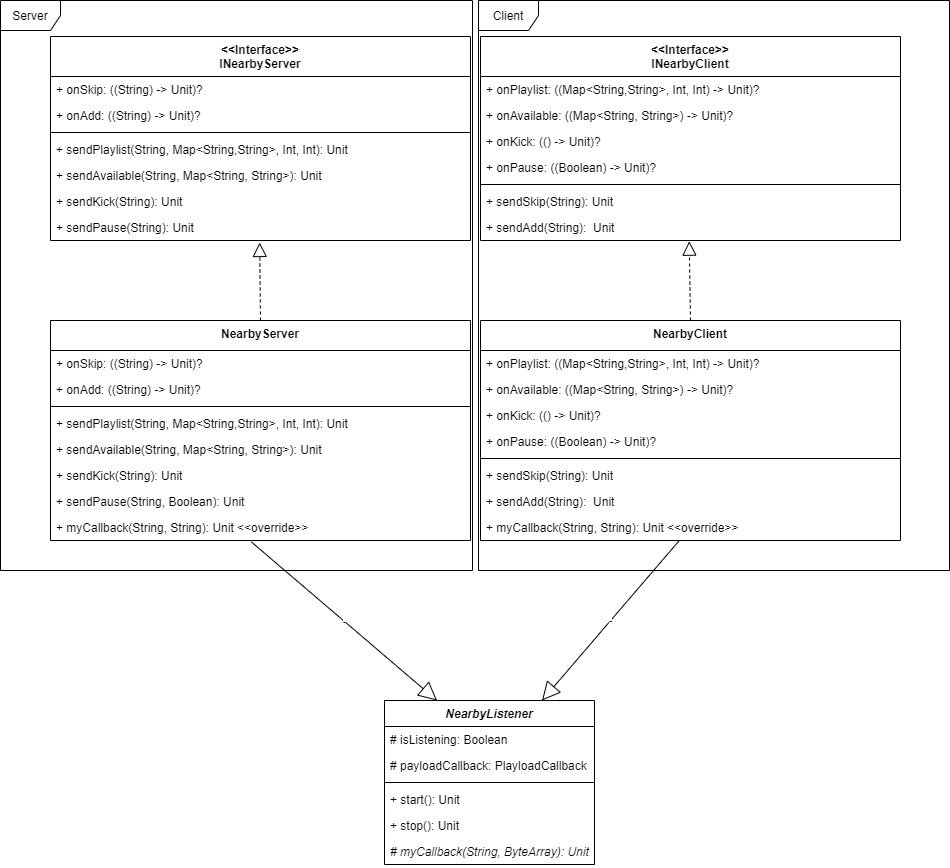

The diagram above was exported from draw.io. Its source (the exported page's mxGraphModel, read from the mxfile embedded in the PNG):
<mxGraphModel dx="526" dy="1497" grid="1" gridSize="10" guides="1" tooltips="1" connect="1" arrows="1" fold="1" page="1" pageScale="1" pageWidth="827" pageHeight="1169" math="0" shadow="0">
  <root>
    <mxCell id="0" />
    <mxCell id="1" parent="0" />
    <mxCell id="3TfSvmQzcI6LsDfmTYjw-78" value="Client" style="shape=umlFrame;whiteSpace=wrap;html=1;" vertex="1" parent="1">
      <mxGeometry x="508" y="-10" width="471" height="570" as="geometry" />
    </mxCell>
    <mxCell id="3TfSvmQzcI6LsDfmTYjw-77" value="Server" style="shape=umlFrame;whiteSpace=wrap;html=1;" vertex="1" parent="1">
      <mxGeometry x="30" y="-10" width="472" height="570" as="geometry" />
    </mxCell>
    <mxCell id="3TfSvmQzcI6LsDfmTYjw-6" value="NearbyListener" style="swimlane;fontStyle=3;align=center;verticalAlign=top;childLayout=stackLayout;horizontal=1;startSize=26;horizontalStack=0;resizeParent=1;resizeParentMax=0;resizeLast=0;collapsible=1;marginBottom=0;" vertex="1" parent="1">
      <mxGeometry x="414" y="690" width="210" height="164" as="geometry" />
    </mxCell>
    <mxCell id="3TfSvmQzcI6LsDfmTYjw-14" value="# isListening: Boolean" style="text;strokeColor=none;fillColor=none;align=left;verticalAlign=top;spacingLeft=4;spacingRight=4;overflow=hidden;rotatable=0;points=[[0,0.5],[1,0.5]];portConstraint=eastwest;" vertex="1" parent="3TfSvmQzcI6LsDfmTYjw-6">
      <mxGeometry y="26" width="210" height="26" as="geometry" />
    </mxCell>
    <mxCell id="3TfSvmQzcI6LsDfmTYjw-15" value="# payloadCallback: PlayloadCallback" style="text;strokeColor=none;fillColor=none;align=left;verticalAlign=top;spacingLeft=4;spacingRight=4;overflow=hidden;rotatable=0;points=[[0,0.5],[1,0.5]];portConstraint=eastwest;" vertex="1" parent="3TfSvmQzcI6LsDfmTYjw-6">
      <mxGeometry y="52" width="210" height="26" as="geometry" />
    </mxCell>
    <mxCell id="3TfSvmQzcI6LsDfmTYjw-8" value="" style="line;strokeWidth=1;fillColor=none;align=left;verticalAlign=middle;spacingTop=-1;spacingLeft=3;spacingRight=3;rotatable=0;labelPosition=right;points=[];portConstraint=eastwest;" vertex="1" parent="3TfSvmQzcI6LsDfmTYjw-6">
      <mxGeometry y="78" width="210" height="8" as="geometry" />
    </mxCell>
    <mxCell id="3TfSvmQzcI6LsDfmTYjw-11" value="+ start(): Unit" style="text;strokeColor=none;fillColor=none;align=left;verticalAlign=top;spacingLeft=4;spacingRight=4;overflow=hidden;rotatable=0;points=[[0,0.5],[1,0.5]];portConstraint=eastwest;" vertex="1" parent="3TfSvmQzcI6LsDfmTYjw-6">
      <mxGeometry y="86" width="210" height="26" as="geometry" />
    </mxCell>
    <mxCell id="3TfSvmQzcI6LsDfmTYjw-12" value="+ stop(): Unit" style="text;strokeColor=none;fillColor=none;align=left;verticalAlign=top;spacingLeft=4;spacingRight=4;overflow=hidden;rotatable=0;points=[[0,0.5],[1,0.5]];portConstraint=eastwest;" vertex="1" parent="3TfSvmQzcI6LsDfmTYjw-6">
      <mxGeometry y="112" width="210" height="26" as="geometry" />
    </mxCell>
    <mxCell id="3TfSvmQzcI6LsDfmTYjw-13" value="# myCallback(String, ByteArray): Unit" style="text;strokeColor=none;fillColor=none;align=left;verticalAlign=top;spacingLeft=4;spacingRight=4;overflow=hidden;rotatable=0;points=[[0,0.5],[1,0.5]];portConstraint=eastwest;fontStyle=2" vertex="1" parent="3TfSvmQzcI6LsDfmTYjw-6">
      <mxGeometry y="138" width="210" height="26" as="geometry" />
    </mxCell>
    <mxCell id="3TfSvmQzcI6LsDfmTYjw-10" value="" style="endArrow=block;dashed=1;endFill=0;endSize=12;html=1;exitX=0.5;exitY=0;exitDx=0;exitDy=0;entryX=0.498;entryY=1.077;entryDx=0;entryDy=0;entryPerimeter=0;" edge="1" parent="1" source="3TfSvmQzcI6LsDfmTYjw-55" target="3TfSvmQzcI6LsDfmTYjw-37">
      <mxGeometry width="160" relative="1" as="geometry">
        <mxPoint x="290" y="300" as="sourcePoint" />
        <mxPoint x="290" y="250" as="targetPoint" />
      </mxGeometry>
    </mxCell>
    <mxCell id="3TfSvmQzcI6LsDfmTYjw-34" value="&lt;&lt;Interface&gt;&gt;&#10;INearbyServer" style="swimlane;fontStyle=1;align=center;verticalAlign=top;childLayout=stackLayout;horizontal=1;startSize=40;horizontalStack=0;resizeParent=1;resizeParentMax=0;resizeLast=0;collapsible=1;marginBottom=0;" vertex="1" parent="1">
      <mxGeometry x="80" y="26" width="420" height="204" as="geometry" />
    </mxCell>
    <mxCell id="3TfSvmQzcI6LsDfmTYjw-43" value="+ onSkip: ((String) -&gt; Unit)?" style="text;strokeColor=none;fillColor=none;align=left;verticalAlign=top;spacingLeft=4;spacingRight=4;overflow=hidden;rotatable=0;points=[[0,0.5],[1,0.5]];portConstraint=eastwest;" vertex="1" parent="3TfSvmQzcI6LsDfmTYjw-34">
      <mxGeometry y="40" width="420" height="26" as="geometry" />
    </mxCell>
    <mxCell id="3TfSvmQzcI6LsDfmTYjw-35" value="+ onAdd: ((String) -&gt; Unit)?" style="text;strokeColor=none;fillColor=none;align=left;verticalAlign=top;spacingLeft=4;spacingRight=4;overflow=hidden;rotatable=0;points=[[0,0.5],[1,0.5]];portConstraint=eastwest;" vertex="1" parent="3TfSvmQzcI6LsDfmTYjw-34">
      <mxGeometry y="66" width="420" height="26" as="geometry" />
    </mxCell>
    <mxCell id="3TfSvmQzcI6LsDfmTYjw-36" value="" style="line;strokeWidth=1;fillColor=none;align=left;verticalAlign=middle;spacingTop=-1;spacingLeft=3;spacingRight=3;rotatable=0;labelPosition=right;points=[];portConstraint=eastwest;" vertex="1" parent="3TfSvmQzcI6LsDfmTYjw-34">
      <mxGeometry y="92" width="420" height="8" as="geometry" />
    </mxCell>
    <mxCell id="3TfSvmQzcI6LsDfmTYjw-44" value="+ sendPlaylist(String, Map&lt;String,String&gt;, Int, Int): Unit" style="text;strokeColor=none;fillColor=none;align=left;verticalAlign=top;spacingLeft=4;spacingRight=4;overflow=hidden;rotatable=0;points=[[0,0.5],[1,0.5]];portConstraint=eastwest;" vertex="1" parent="3TfSvmQzcI6LsDfmTYjw-34">
      <mxGeometry y="100" width="420" height="26" as="geometry" />
    </mxCell>
    <mxCell id="3TfSvmQzcI6LsDfmTYjw-45" value="+ sendAvailable(String, Map&lt;String, String&gt;): Unit" style="text;strokeColor=none;fillColor=none;align=left;verticalAlign=top;spacingLeft=4;spacingRight=4;overflow=hidden;rotatable=0;points=[[0,0.5],[1,0.5]];portConstraint=eastwest;" vertex="1" parent="3TfSvmQzcI6LsDfmTYjw-34">
      <mxGeometry y="126" width="420" height="26" as="geometry" />
    </mxCell>
    <mxCell id="3TfSvmQzcI6LsDfmTYjw-46" value="+ sendKick(String): Unit" style="text;strokeColor=none;fillColor=none;align=left;verticalAlign=top;spacingLeft=4;spacingRight=4;overflow=hidden;rotatable=0;points=[[0,0.5],[1,0.5]];portConstraint=eastwest;" vertex="1" parent="3TfSvmQzcI6LsDfmTYjw-34">
      <mxGeometry y="152" width="420" height="26" as="geometry" />
    </mxCell>
    <mxCell id="3TfSvmQzcI6LsDfmTYjw-37" value="+ sendPause(String): Unit" style="text;strokeColor=none;fillColor=none;align=left;verticalAlign=top;spacingLeft=4;spacingRight=4;overflow=hidden;rotatable=0;points=[[0,0.5],[1,0.5]];portConstraint=eastwest;" vertex="1" parent="3TfSvmQzcI6LsDfmTYjw-34">
      <mxGeometry y="178" width="420" height="26" as="geometry" />
    </mxCell>
    <mxCell id="3TfSvmQzcI6LsDfmTYjw-47" value="&lt;&lt;Interface&gt;&gt;&#10;INearbyClient" style="swimlane;fontStyle=1;align=center;verticalAlign=top;childLayout=stackLayout;horizontal=1;startSize=40;horizontalStack=0;resizeParent=1;resizeParentMax=0;resizeLast=0;collapsible=1;marginBottom=0;" vertex="1" parent="1">
      <mxGeometry x="510" y="26" width="420" height="204" as="geometry" />
    </mxCell>
    <mxCell id="3TfSvmQzcI6LsDfmTYjw-48" value="+ onPlaylist: ((Map&lt;String,String&gt;, Int, Int) -&gt; Unit)?&#10;&#10;" style="text;strokeColor=none;fillColor=none;align=left;verticalAlign=top;spacingLeft=4;spacingRight=4;overflow=hidden;rotatable=0;points=[[0,0.5],[1,0.5]];portConstraint=eastwest;" vertex="1" parent="3TfSvmQzcI6LsDfmTYjw-47">
      <mxGeometry y="40" width="420" height="26" as="geometry" />
    </mxCell>
    <mxCell id="3TfSvmQzcI6LsDfmTYjw-49" value="+ onAvailable: ((Map&lt;String, String&gt;) -&gt; Unit)?" style="text;strokeColor=none;fillColor=none;align=left;verticalAlign=top;spacingLeft=4;spacingRight=4;overflow=hidden;rotatable=0;points=[[0,0.5],[1,0.5]];portConstraint=eastwest;" vertex="1" parent="3TfSvmQzcI6LsDfmTYjw-47">
      <mxGeometry y="66" width="420" height="26" as="geometry" />
    </mxCell>
    <mxCell id="3TfSvmQzcI6LsDfmTYjw-51" value="+ onKick: (() -&gt; Unit)?&#10;" style="text;strokeColor=none;fillColor=none;align=left;verticalAlign=top;spacingLeft=4;spacingRight=4;overflow=hidden;rotatable=0;points=[[0,0.5],[1,0.5]];portConstraint=eastwest;" vertex="1" parent="3TfSvmQzcI6LsDfmTYjw-47">
      <mxGeometry y="92" width="420" height="26" as="geometry" />
    </mxCell>
    <mxCell id="3TfSvmQzcI6LsDfmTYjw-52" value="+ onPause: ((Boolean) -&gt; Unit)?" style="text;strokeColor=none;fillColor=none;align=left;verticalAlign=top;spacingLeft=4;spacingRight=4;overflow=hidden;rotatable=0;points=[[0,0.5],[1,0.5]];portConstraint=eastwest;" vertex="1" parent="3TfSvmQzcI6LsDfmTYjw-47">
      <mxGeometry y="118" width="420" height="26" as="geometry" />
    </mxCell>
    <mxCell id="3TfSvmQzcI6LsDfmTYjw-50" value="" style="line;strokeWidth=1;fillColor=none;align=left;verticalAlign=middle;spacingTop=-1;spacingLeft=3;spacingRight=3;rotatable=0;labelPosition=right;points=[];portConstraint=eastwest;" vertex="1" parent="3TfSvmQzcI6LsDfmTYjw-47">
      <mxGeometry y="144" width="420" height="8" as="geometry" />
    </mxCell>
    <mxCell id="3TfSvmQzcI6LsDfmTYjw-53" value="+ sendSkip(String): Unit" style="text;strokeColor=none;fillColor=none;align=left;verticalAlign=top;spacingLeft=4;spacingRight=4;overflow=hidden;rotatable=0;points=[[0,0.5],[1,0.5]];portConstraint=eastwest;" vertex="1" parent="3TfSvmQzcI6LsDfmTYjw-47">
      <mxGeometry y="152" width="420" height="26" as="geometry" />
    </mxCell>
    <mxCell id="3TfSvmQzcI6LsDfmTYjw-54" value="+ sendAdd(String):  Unit" style="text;strokeColor=none;fillColor=none;align=left;verticalAlign=top;spacingLeft=4;spacingRight=4;overflow=hidden;rotatable=0;points=[[0,0.5],[1,0.5]];portConstraint=eastwest;" vertex="1" parent="3TfSvmQzcI6LsDfmTYjw-47">
      <mxGeometry y="178" width="420" height="26" as="geometry" />
    </mxCell>
    <mxCell id="3TfSvmQzcI6LsDfmTYjw-55" value="NearbyServer" style="swimlane;fontStyle=1;align=center;verticalAlign=top;childLayout=stackLayout;horizontal=1;startSize=30;horizontalStack=0;resizeParent=1;resizeParentMax=0;resizeLast=0;collapsible=1;marginBottom=0;" vertex="1" parent="1">
      <mxGeometry x="80" y="310" width="420" height="220" as="geometry" />
    </mxCell>
    <mxCell id="3TfSvmQzcI6LsDfmTYjw-56" value="+ onSkip: ((String) -&gt; Unit)?" style="text;strokeColor=none;fillColor=none;align=left;verticalAlign=top;spacingLeft=4;spacingRight=4;overflow=hidden;rotatable=0;points=[[0,0.5],[1,0.5]];portConstraint=eastwest;" vertex="1" parent="3TfSvmQzcI6LsDfmTYjw-55">
      <mxGeometry y="30" width="420" height="26" as="geometry" />
    </mxCell>
    <mxCell id="3TfSvmQzcI6LsDfmTYjw-57" value="+ onAdd: ((String) -&gt; Unit)?" style="text;strokeColor=none;fillColor=none;align=left;verticalAlign=top;spacingLeft=4;spacingRight=4;overflow=hidden;rotatable=0;points=[[0,0.5],[1,0.5]];portConstraint=eastwest;" vertex="1" parent="3TfSvmQzcI6LsDfmTYjw-55">
      <mxGeometry y="56" width="420" height="26" as="geometry" />
    </mxCell>
    <mxCell id="3TfSvmQzcI6LsDfmTYjw-58" value="" style="line;strokeWidth=1;fillColor=none;align=left;verticalAlign=middle;spacingTop=-1;spacingLeft=3;spacingRight=3;rotatable=0;labelPosition=right;points=[];portConstraint=eastwest;" vertex="1" parent="3TfSvmQzcI6LsDfmTYjw-55">
      <mxGeometry y="82" width="420" height="8" as="geometry" />
    </mxCell>
    <mxCell id="3TfSvmQzcI6LsDfmTYjw-59" value="+ sendPlaylist(String, Map&lt;String,String&gt;, Int, Int): Unit" style="text;strokeColor=none;fillColor=none;align=left;verticalAlign=top;spacingLeft=4;spacingRight=4;overflow=hidden;rotatable=0;points=[[0,0.5],[1,0.5]];portConstraint=eastwest;" vertex="1" parent="3TfSvmQzcI6LsDfmTYjw-55">
      <mxGeometry y="90" width="420" height="26" as="geometry" />
    </mxCell>
    <mxCell id="3TfSvmQzcI6LsDfmTYjw-60" value="+ sendAvailable(String, Map&lt;String, String&gt;): Unit" style="text;strokeColor=none;fillColor=none;align=left;verticalAlign=top;spacingLeft=4;spacingRight=4;overflow=hidden;rotatable=0;points=[[0,0.5],[1,0.5]];portConstraint=eastwest;" vertex="1" parent="3TfSvmQzcI6LsDfmTYjw-55">
      <mxGeometry y="116" width="420" height="26" as="geometry" />
    </mxCell>
    <mxCell id="3TfSvmQzcI6LsDfmTYjw-61" value="+ sendKick(String): Unit" style="text;strokeColor=none;fillColor=none;align=left;verticalAlign=top;spacingLeft=4;spacingRight=4;overflow=hidden;rotatable=0;points=[[0,0.5],[1,0.5]];portConstraint=eastwest;" vertex="1" parent="3TfSvmQzcI6LsDfmTYjw-55">
      <mxGeometry y="142" width="420" height="26" as="geometry" />
    </mxCell>
    <mxCell id="3TfSvmQzcI6LsDfmTYjw-63" value="+ sendPause(String, Boolean): Unit" style="text;strokeColor=none;fillColor=none;align=left;verticalAlign=top;spacingLeft=4;spacingRight=4;overflow=hidden;rotatable=0;points=[[0,0.5],[1,0.5]];portConstraint=eastwest;" vertex="1" parent="3TfSvmQzcI6LsDfmTYjw-55">
      <mxGeometry y="168" width="420" height="26" as="geometry" />
    </mxCell>
    <mxCell id="3TfSvmQzcI6LsDfmTYjw-62" value="+ myCallback(String, String): Unit &lt;&lt;override&gt;&gt;" style="text;strokeColor=none;fillColor=none;align=left;verticalAlign=top;spacingLeft=4;spacingRight=4;overflow=hidden;rotatable=0;points=[[0,0.5],[1,0.5]];portConstraint=eastwest;" vertex="1" parent="3TfSvmQzcI6LsDfmTYjw-55">
      <mxGeometry y="194" width="420" height="26" as="geometry" />
    </mxCell>
    <mxCell id="3TfSvmQzcI6LsDfmTYjw-64" value="-" style="endArrow=block;endSize=16;endFill=0;html=1;entryX=0.25;entryY=0;entryDx=0;entryDy=0;exitX=0.478;exitY=1.051;exitDx=0;exitDy=0;exitPerimeter=0;" edge="1" parent="1" source="3TfSvmQzcI6LsDfmTYjw-62" target="3TfSvmQzcI6LsDfmTYjw-6">
      <mxGeometry width="160" relative="1" as="geometry">
        <mxPoint x="220" y="540" as="sourcePoint" />
        <mxPoint x="740" y="550" as="targetPoint" />
      </mxGeometry>
    </mxCell>
    <mxCell id="3TfSvmQzcI6LsDfmTYjw-65" value="NearbyClient" style="swimlane;fontStyle=1;align=center;verticalAlign=top;childLayout=stackLayout;horizontal=1;startSize=30;horizontalStack=0;resizeParent=1;resizeParentMax=0;resizeLast=0;collapsible=1;marginBottom=0;" vertex="1" parent="1">
      <mxGeometry x="510" y="310" width="420" height="220" as="geometry" />
    </mxCell>
    <mxCell id="3TfSvmQzcI6LsDfmTYjw-66" value="+ onPlaylist: ((Map&lt;String,String&gt;, Int, Int) -&gt; Unit)?&#10;&#10;" style="text;strokeColor=none;fillColor=none;align=left;verticalAlign=top;spacingLeft=4;spacingRight=4;overflow=hidden;rotatable=0;points=[[0,0.5],[1,0.5]];portConstraint=eastwest;" vertex="1" parent="3TfSvmQzcI6LsDfmTYjw-65">
      <mxGeometry y="30" width="420" height="26" as="geometry" />
    </mxCell>
    <mxCell id="3TfSvmQzcI6LsDfmTYjw-67" value="+ onAvailable: ((Map&lt;String, String&gt;) -&gt; Unit)?" style="text;strokeColor=none;fillColor=none;align=left;verticalAlign=top;spacingLeft=4;spacingRight=4;overflow=hidden;rotatable=0;points=[[0,0.5],[1,0.5]];portConstraint=eastwest;" vertex="1" parent="3TfSvmQzcI6LsDfmTYjw-65">
      <mxGeometry y="56" width="420" height="26" as="geometry" />
    </mxCell>
    <mxCell id="3TfSvmQzcI6LsDfmTYjw-68" value="+ onKick: (() -&gt; Unit)?&#10;" style="text;strokeColor=none;fillColor=none;align=left;verticalAlign=top;spacingLeft=4;spacingRight=4;overflow=hidden;rotatable=0;points=[[0,0.5],[1,0.5]];portConstraint=eastwest;" vertex="1" parent="3TfSvmQzcI6LsDfmTYjw-65">
      <mxGeometry y="82" width="420" height="26" as="geometry" />
    </mxCell>
    <mxCell id="3TfSvmQzcI6LsDfmTYjw-69" value="+ onPause: ((Boolean) -&gt; Unit)?" style="text;strokeColor=none;fillColor=none;align=left;verticalAlign=top;spacingLeft=4;spacingRight=4;overflow=hidden;rotatable=0;points=[[0,0.5],[1,0.5]];portConstraint=eastwest;" vertex="1" parent="3TfSvmQzcI6LsDfmTYjw-65">
      <mxGeometry y="108" width="420" height="26" as="geometry" />
    </mxCell>
    <mxCell id="3TfSvmQzcI6LsDfmTYjw-70" value="" style="line;strokeWidth=1;fillColor=none;align=left;verticalAlign=middle;spacingTop=-1;spacingLeft=3;spacingRight=3;rotatable=0;labelPosition=right;points=[];portConstraint=eastwest;" vertex="1" parent="3TfSvmQzcI6LsDfmTYjw-65">
      <mxGeometry y="134" width="420" height="8" as="geometry" />
    </mxCell>
    <mxCell id="3TfSvmQzcI6LsDfmTYjw-71" value="+ sendSkip(String): Unit" style="text;strokeColor=none;fillColor=none;align=left;verticalAlign=top;spacingLeft=4;spacingRight=4;overflow=hidden;rotatable=0;points=[[0,0.5],[1,0.5]];portConstraint=eastwest;" vertex="1" parent="3TfSvmQzcI6LsDfmTYjw-65">
      <mxGeometry y="142" width="420" height="26" as="geometry" />
    </mxCell>
    <mxCell id="3TfSvmQzcI6LsDfmTYjw-72" value="+ sendAdd(String):  Unit" style="text;strokeColor=none;fillColor=none;align=left;verticalAlign=top;spacingLeft=4;spacingRight=4;overflow=hidden;rotatable=0;points=[[0,0.5],[1,0.5]];portConstraint=eastwest;" vertex="1" parent="3TfSvmQzcI6LsDfmTYjw-65">
      <mxGeometry y="168" width="420" height="26" as="geometry" />
    </mxCell>
    <mxCell id="3TfSvmQzcI6LsDfmTYjw-73" value="+ myCallback(String, String): Unit &lt;&lt;override&gt;&gt;" style="text;strokeColor=none;fillColor=none;align=left;verticalAlign=top;spacingLeft=4;spacingRight=4;overflow=hidden;rotatable=0;points=[[0,0.5],[1,0.5]];portConstraint=eastwest;" vertex="1" parent="3TfSvmQzcI6LsDfmTYjw-65">
      <mxGeometry y="194" width="420" height="26" as="geometry" />
    </mxCell>
    <mxCell id="3TfSvmQzcI6LsDfmTYjw-74" value="-" style="endArrow=block;endSize=16;endFill=0;html=1;entryX=0.75;entryY=0;entryDx=0;entryDy=0;" edge="1" parent="1" source="3TfSvmQzcI6LsDfmTYjw-73" target="3TfSvmQzcI6LsDfmTYjw-6">
      <mxGeometry width="160" relative="1" as="geometry">
        <mxPoint x="290.76" y="541.326" as="sourcePoint" />
        <mxPoint x="529" y="700" as="targetPoint" />
      </mxGeometry>
    </mxCell>
    <mxCell id="3TfSvmQzcI6LsDfmTYjw-76" value="" style="endArrow=block;dashed=1;endFill=0;endSize=12;html=1;exitX=0.5;exitY=0;exitDx=0;exitDy=0;entryX=0.497;entryY=1.026;entryDx=0;entryDy=0;entryPerimeter=0;" edge="1" parent="1" source="3TfSvmQzcI6LsDfmTYjw-65" target="3TfSvmQzcI6LsDfmTYjw-54">
      <mxGeometry width="160" relative="1" as="geometry">
        <mxPoint x="300" y="320" as="sourcePoint" />
        <mxPoint x="770" y="240" as="targetPoint" />
      </mxGeometry>
    </mxCell>
  </root>
</mxGraphModel>